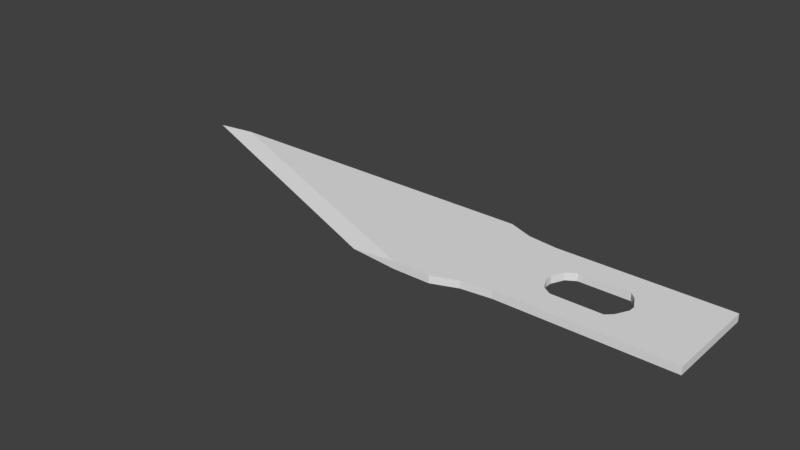 # Source: blade.blend  (saved by Blender 2.79.0; exported with 4.5.12 LTS)
import bpy
from mathutils import Matrix  # noqa: F401  (used for matrix-valued properties, if any)

bpy.ops.wm.read_factory_settings(use_empty=True)
scene = bpy.context.scene
scene.name = 'Scene'

# ---- collections
col_collection_1 = bpy.data.collections.new('Collection 1'); scene.collection.children.link(col_collection_1)

# ---- world
world_world = bpy.data.worlds.new('World'); scene.world = world_world
world_world.color = (0.05088, 0.05088, 0.05088)
world_world.use_sun_shadow = False
world_world.sun_shadow_jitter_overblur = 0.0
world_world.cycles.sampling_method = 'MANUAL'

# ---- meshes
me_blade = bpy.data.meshes.new('blade')
me_blade.from_pydata([(2.325, -0.8, -0.025), (2.325, -0.8, 0.025), (0.325, 0.0, -0.025), (0.325, 0.0, 0.025), (2.575, -0.8, -0.025), (2.575, -0.8, 0.025), (2.575, 0.0, -0.025), (2.575, 0.0, 0.025), (2.739, -0.7362, -0.025), (2.739, -0.7362, 0.025), (2.739, -0.06375, -0.025), (2.739, -0.06375, 0.025), (2.939, -0.7124, -0.025), (2.939, -0.7124, 0.025), (2.939, -0.08762, -0.025), (2.939, -0.08762, 0.025), (3.091, -0.7124, -0.025), (3.091, -0.7124, 0.025), (3.091, -0.08762, -0.025), (3.091, -0.08762, 0.025), (3.129, -0.7124, -0.025), (3.129, -0.7124, 0.025), (3.129, -0.08762, -0.025), (3.129, -0.08762, 0.025), (3.189, -0.7124, -0.025), (3.189, -0.7124, 0.025), (3.189, -0.08762, -0.025), (3.189, -0.08762, 0.025), (3.519, -0.7124, -0.025), (3.519, -0.7124, 0.025), (3.519, -0.08762, -0.025), (3.519, -0.08762, 0.025), (3.559, -0.7124, -0.025), (3.559, -0.7124, 0.025), (3.559, -0.08762, -0.025), (3.559, -0.08762, 0.025), (3.602, -0.7124, -0.025), (3.602, -0.7124, 0.025), (3.602, -0.08762, -0.025), (3.602, -0.08762, 0.025), (4.049, -0.7124, -0.025), (4.049, -0.7124, 0.025), (4.049, -0.08762, -0.025), (4.049, -0.08762, 0.025), (1.658, -0.5333, -0.025), (2.025, -0.8, 0.0), (0.9917, -0.2667, -0.025), (0.025, 0.0, 0.0), (1.658, -0.5333, 0.025), (0.9917, -0.2667, 0.025), (2.575, -0.5333, -0.025), (2.575, -0.2667, -0.025), (2.575, -0.2667, 0.025), (2.575, -0.5333, 0.025), (2.739, -0.5121, -0.025), (2.739, -0.2879, -0.025), (2.739, -0.2879, 0.025), (2.739, -0.5121, 0.025), (2.939, -0.5041, -0.025), (2.939, -0.2959, -0.025), (2.939, -0.2959, 0.025), (2.939, -0.5041, 0.025), (3.091, -0.4213, -0.025), (3.091, -0.3787, -0.025), (3.091, -0.3787, 0.025), (3.091, -0.4213, 0.025), (3.129, -0.5041, -0.025), (3.129, -0.2959, -0.025), (3.129, -0.2959, 0.025), (3.129, -0.5041, 0.025), (3.189, -0.5418, -0.025), (3.189, -0.2582, -0.025), (3.189, -0.2582, 0.025), (3.189, -0.5418, 0.025), (3.519, -0.5418, -0.025), (3.519, -0.2582, -0.025), (3.519, -0.2582, 0.025), (3.519, -0.5418, 0.025), (3.559, -0.5041, -0.025), (3.559, -0.2959, -0.025), (3.559, -0.2959, 0.025), (3.559, -0.5041, 0.025), (3.602, -0.4213, -0.025), (3.602, -0.3787, -0.025), (3.602, -0.3787, 0.025), (3.602, -0.4213, 0.025), (4.049, -0.4208, -0.025), (4.049, -0.3792, -0.025), (4.049, -0.3792, 0.025), (4.049, -0.4208, 0.025), (1.358, -0.5333, 0.0), (0.6917, -0.2667, 0.0)], [], [(44, 0, 45, 90), (2, 3, 7, 6), (5, 4, 8, 9), (4, 5, 1, 0), (44, 50, 4, 0), (53, 48, 1, 5), (57, 9, 13, 61), (51, 6, 10, 55), (53, 5, 9, 57), (6, 7, 11, 10), (61, 13, 17, 65), (10, 11, 15, 14), (9, 8, 12, 13), (55, 10, 14, 59), (17, 16, 20, 21), (14, 15, 19, 18), (13, 12, 16, 17), (59, 14, 18, 63), (69, 21, 25, 73), (63, 18, 22, 67), (65, 17, 21, 69), (18, 19, 23, 22), (26, 27, 31, 30), (22, 23, 27, 26), (21, 20, 24, 25), (67, 22, 26, 71), (29, 28, 32, 33), (25, 24, 28, 29), (71, 26, 30, 75), (73, 25, 29, 77), (81, 33, 37, 85), (75, 30, 34, 79), (77, 29, 33, 81), (30, 31, 35, 34), (37, 36, 40, 41), (34, 35, 39, 38), (33, 32, 36, 37), (79, 34, 38, 83), (86, 89, 41, 40), (83, 38, 42, 87), (85, 37, 41, 89), (38, 39, 43, 42), (1, 48, 90, 45), (3, 2, 47), (0, 1, 45), (49, 3, 47, 91), (48, 49, 91, 90), (39, 84, 88, 43), (84, 85, 89, 88), (36, 82, 86, 40), (82, 83, 87, 86), (42, 43, 88, 87), (87, 88, 89, 86), (32, 78, 82, 36), (71, 72, 68, 67), (31, 76, 80, 35), (75, 76, 72, 71), (28, 74, 78, 32), (79, 80, 76, 75), (35, 80, 84, 39), (83, 84, 80, 79), (27, 72, 76, 31), (82, 85, 84, 83), (24, 70, 74, 28), (78, 81, 85, 82), (20, 66, 70, 24), (74, 77, 81, 78), (19, 64, 68, 23), (70, 73, 77, 74), (16, 62, 66, 20), (66, 69, 73, 70), (23, 68, 72, 27), (62, 65, 69, 66), (12, 58, 62, 16), (58, 59, 63, 62), (8, 54, 58, 12), (54, 55, 59, 58), (15, 60, 64, 19), (60, 61, 65, 64), (7, 52, 56, 11), (52, 53, 57, 56), (4, 50, 54, 8), (50, 51, 55, 54), (11, 56, 60, 15), (56, 57, 61, 60), (7, 3, 49, 52), (52, 49, 48, 53), (2, 6, 51, 46), (46, 51, 50, 44), (2, 46, 91, 47), (46, 44, 90, 91), (67, 68, 64, 63), (63, 64, 65, 62)])
me_blade.use_remesh_preserve_volume = False
me_blade.use_remesh_preserve_attributes = False
me_blade.use_mirror_vertex_groups = False
me_blade.update()

# ---- objects
ob_blade = bpy.data.objects.new('blade', me_blade)

# ---- transforms, parenting, visibility, modifiers, constraints
ob_blade.location = (0.0, 0.0, 0.0)
ob_blade.lineart.crease_threshold = 0.0

# ---- collection membership
col_collection_1.objects.link(ob_blade)

# ---- scene / render settings (as saved in the file)
scene.frame_start = 1; scene.frame_end = 250; scene.frame_set(1)
scene.render.engine = 'BLENDER_EEVEE_NEXT'
scene.render.resolution_percentage = 50
scene.render.dither_intensity = 0.0
scene.cycles.use_denoising = False
scene.cycles.samples = 128
scene.cycles.sampling_pattern = 'TABULATED_SOBOL'
scene.cycles.use_adaptive_sampling = False
scene.cycles.use_light_tree = False
scene.cycles.blur_glossy = 0.0
scene.cycles.sample_clamp_indirect = 0.0
scene.view_settings.view_transform = 'Standard'
bpy.context.view_layer.update()

# ---- added for rendering (the .blend has no active camera and no usable light): camera, sun
cam_auto = bpy.data.cameras.new('AutoCamera')
cam_auto.lens = 50.0
cam_auto.sensor_width = 36.0
cam_auto.clip_end = 1000.0
ob_auto_camera = bpy.data.objects.new('AutoCamera', cam_auto)
scene.collection.objects.link(ob_auto_camera)
ob_auto_camera.location = (5.83313, -4.95541, 3.03694)
ob_auto_camera.rotation_euler = (1.09748, -7.21219e-08, 0.694738)
scene.camera = ob_auto_camera
light_auto_sun = bpy.data.lights.new('AutoSun', 'SUN')
light_auto_sun.energy = 3.0
light_auto_sun.angle = 0.0523599
ob_auto_sun = bpy.data.objects.new('AutoSun', light_auto_sun)
scene.collection.objects.link(ob_auto_sun)
ob_auto_sun.rotation_euler = (0.872665, 0.174533, 0.523599)
bpy.context.view_layer.update()
